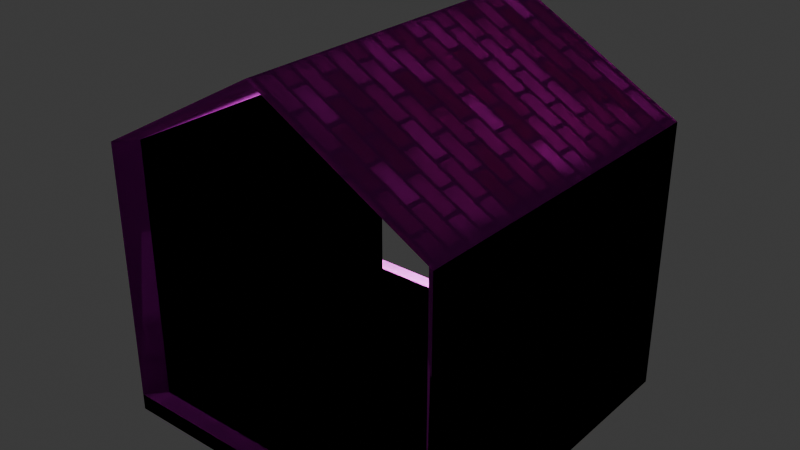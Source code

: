 # Source: hallway.blend  (saved by Blender 4.3.34; exported with 4.5.12 LTS)
import bpy
from mathutils import Matrix  # noqa: F401  (used for matrix-valued properties, if any)

bpy.ops.wm.read_factory_settings(use_empty=True)
scene = bpy.context.scene
scene.name = 'Scene'

# ---- collections
col_collection = bpy.data.collections.new('Collection'); scene.collection.children.link(col_collection)
col_hallway = bpy.data.collections.new('hallway'); scene.collection.children.link(col_hallway)

# ---- images (referenced by path relative to the original .blend; pixels are not part of the script)
import os
ASSET_DIR = os.environ.get("B2B_ASSET_DIR", "")  # directory of the original .blend (textures are referenced by path, not embedded)
HERE = os.path.dirname(os.path.abspath(__file__))  # packed textures are extracted next to this script under _unpacked/

def load_image(name, relpath, width, height, colorspace="sRGB"):
    """Load a texture the original file referenced (path relative to the .blend, or extracted next to this script)."""
    p = next((c for c in (os.path.join(HERE, relpath), os.path.join(ASSET_DIR, relpath)) if relpath and os.path.exists(c)), "")
    if p:
        img = bpy.data.images.load(p, check_existing=True)
        img.name = name
    else:  # same state as the original file: an image datablock whose file is absent (Cycles renders it pink)
        img = bpy.data.images.new(name, width, height)
        img.source = "FILE"
        img.filepath = "//" + (relpath or name)
    img.colorspace_settings.name = colorspace
    return img
img_bakedcolor = load_image('bakedColor', '', 2048, 2048, 'sRGB')
img_normal_map = load_image('Normal map', '', 2048, 2048, 'sRGB')

# ---- materials (node trees are filled in below, after node groups)
mat_material = bpy.data.materials.new('Material')
mat_material.alpha_threshold = 0.0
mat_material.roughness = 0.5
mat_material.line_color = (0.0, 0.0, 0.0, 1.0)
mat_material_002 = bpy.data.materials.new('Material.002')

# ---- material node trees
mat_material.use_nodes = True; mat_material.node_tree.nodes.clear()
mat_material_002.use_nodes = True; mat_material_002.node_tree.nodes.clear()
_N = mat_material_002.node_tree.nodes; _L = mat_material_002.node_tree.links
n0 = _N.new('ShaderNodeBsdfPrincipled'); n0.name = 'Principled BSDF'; n0.location = (10, 300)
n1 = _N.new('ShaderNodeOutputMaterial'); n1.name = 'Material Output'; n1.location = (300, 300)
n2 = _N.new('ShaderNodeTexImage'); n2.name = 'Image Texture'; n2.location = (-389, 308)
n2.image = img_bakedcolor
n3 = _N.new('ShaderNodeNormalMap'); n3.name = 'Normal Map'; n3.location = (-353, 9)
n4 = _N.new('ShaderNodeTexImage'); n4.name = 'Image Texture.001'; n4.location = (-678, -35)
n4.image = img_normal_map
_L.new(n0.outputs[0], n1.inputs[0])
_L.new(n2.outputs[0], n0.inputs[0])
_L.new(n3.outputs[0], n0.inputs[5])
_L.new(n4.outputs[0], n3.inputs[1])
n1.is_active_output = True

# ---- world
world_world = bpy.data.worlds.new('World'); scene.world = world_world
world_world.use_nodes = True; world_world.node_tree.nodes.clear()
_N = world_world.node_tree.nodes; _L = world_world.node_tree.links
n0 = _N.new('ShaderNodeOutputWorld'); n0.name = 'World Output'; n0.location = (300, 300)
n1 = _N.new('ShaderNodeBackground'); n1.name = 'Background'; n1.location = (10, 300)
n1.inputs[0].default_value = (0.05088, 0.05088, 0.05088, 1.0)
_L.new(n1.outputs[0], n0.inputs[0])
n0.is_active_output = True
world_world.color = (0.05088, 0.05088, 0.05088)
world_world.sun_shadow_jitter_overblur = 0.0

# ---- lights
light_light = bpy.data.lights.new('Light', 'POINT')
light_light.energy = 1000.0
light_light.shadow_soft_size = 0.227

# ---- meshes
me_cube = bpy.data.meshes.new('Cube')
me_cube.from_pydata([(2.0, 2.0, -0.1), (2.0, -2.0, -0.1), (-2.0, 2.0, -0.1), (-2.0, -2.0, -0.1), (1.8, 1.8, 0.1), (2.0, 2.0, 0.09), (1.8, -1.8, 0.1), (2.0, -2.0, 0.09), (-1.8, 1.8, 0.1), (-2.0, 2.0, 0.09), (-1.8, -1.8, 0.1), (-2.0, -2.0, 0.09), (2.0, -2.0, 3.09), (1.8, -1.8, 3.1), (-1.8, -1.8, 3.1), (-2.0, -2.0, 3.09), (2.0, 2.0, 3.09), (1.8, 1.8, 3.1), (-1.8, 1.8, 3.1), (-2.0, 2.0, 3.09), (0.0, -2.0, 4.19), (0.0, -1.8, 4.1), (0.0, 2.0, 4.19), (0.0, 1.8, 4.1)], [], [(1, 7, 11, 3), (3, 11, 9, 2), (2, 0, 1, 3), (4, 8, 10, 6), (0, 5, 7, 1), (6, 10, 11, 7), (7, 5, 16, 12), (8, 9, 19, 18), (8, 4, 5, 9), (2, 9, 5, 0), (15, 14, 21, 20), (17, 13, 21, 23), (5, 4, 17, 16), (11, 10, 14, 15), (6, 7, 12, 13), (9, 11, 15, 19), (10, 8, 18, 14), (4, 6, 13, 17), (23, 21, 20, 22), (18, 19, 22, 23), (12, 16, 22, 20), (16, 17, 23, 22), (13, 12, 20, 21), (19, 15, 20, 22), (14, 18, 23, 21)])
_uv = me_cube.uv_layers.new(name='UVMap')
_uv.uv.foreach_set('vector', [0.9662, 0.04746, 0.9662, 0.09175, 0.0338, 0.09175, 0.0338, 0.04746, 0.0338, 0.04746, 0.0338, 0.09175, 0.9662, 0.09175, 0.9662, 0.04746, 0.0338, 0.9662, 0.9662, 0.9662, 0.9662, 0.0338, 0.0338, 0.0338, 0.9196, 0.9196, 0.08042, 0.9196, 0.08042, 0.08042, 0.9196, 0.08042, 0.9662, 0.04746, 0.9662, 0.09175, 0.0338, 0.09175, 0.0338, 0.04746, 0.9196, 0.08042, 0.08042, 0.08042, 0.0338, 0.0338, 0.9662, 0.0338, 0.0338, 0.09175, 0.9662, 0.09175, 0.9662, 0.791, 0.0338, 0.791, 0.08042, 0.09408, 0.0338, 0.09175, 0.0338, 0.791, 0.08042, 0.7934, 0.08042, 0.9196, 0.9196, 0.9196, 0.9662, 0.9662, 0.0338, 0.9662, 0.0338, 0.04746, 0.0338, 0.09175, 0.9662, 0.09175, 0.9662, 0.04746, 0.0338, 0.0338, 0.08042, 0.08042, 0.5, 0.08042, 0.5, 0.0338, 0.9196, 0.9196, 0.9196, 0.08042, 0.5, 0.08042, 0.5, 0.9196, 0.9662, 0.09175, 0.9196, 0.09408, 0.9196, 0.7934, 0.9662, 0.791, 0.0338, 0.09175, 0.08042, 0.09408, 0.08042, 0.7934, 0.0338, 0.791, 0.9196, 0.09408, 0.9662, 0.09175, 0.9662, 0.791, 0.9196, 0.7934, 0.9662, 0.09175, 0.0338, 0.09175, 0.0338, 0.791, 0.9662, 0.791, 0.08042, 0.09408, 0.9196, 0.09408, 0.9196, 0.7934, 0.08042, 0.7934, 0.9196, 0.09408, 0.08042, 0.09408, 0.08042, 0.7934, 0.9196, 0.7934, 0.9196, 1.026, 0.08042, 1.026, 0.0338, 1.047, 0.9662, 1.047, 0.08042, 0.9196, 0.0338, 0.9662, 0.5, 0.9662, 0.5, 0.9196, 0.9662, 0.0338, 0.9662, 0.9662, 0.5, 0.9662, 0.5, 0.0338, 0.9662, 0.9662, 0.9196, 0.9196, 0.5, 0.9196, 0.5, 0.9662, 0.9196, 0.08042, 0.9662, 0.0338, 0.5, 0.0338, 0.5, 0.08042, 0.0338, 0.9662, 0.0338, 0.0338, 0.5, 0.0338, 0.5, 0.9662, 0.08042, 0.08042, 0.08042, 0.9196, 0.5, 0.9196, 0.5, 0.08042])
me_cube.materials.append(mat_material)
me_cube.use_mirror_vertex_groups = False
me_cube.update()
me_cube_001 = bpy.data.meshes.new('Cube.001')
me_cube_001.from_pydata([(2.0, 2.0, -0.1), (2.0, -2.0, -0.1), (-2.0, 2.0, -0.1), (-2.0, -2.0, -0.1), (1.8, 1.8, 0.1), (2.0, 2.0, 0.09), (1.8, -1.8, 0.1), (2.0, -2.0, 0.09), (-1.8, 1.8, 0.1), (-2.0, 2.0, 0.09), (-1.8, -1.8, 0.1), (-2.0, -2.0, 0.09), (2.0, -2.0, 3.09), (1.8, -1.8, 3.1), (-1.8, -1.8, 3.1), (-2.0, -2.0, 3.09), (2.0, 2.0, 3.09), (1.8, 1.8, 3.1), (-1.8, 1.8, 3.1), (-2.0, 2.0, 3.09), (0.0, -2.0, 4.19), (0.0, -1.8, 4.1), (0.0, 2.0, 4.19), (0.0, 1.8, 4.1)], [], [(1, 7, 11, 3), (3, 11, 9, 2), (2, 0, 1, 3), (4, 8, 10, 6), (0, 5, 7, 1), (6, 10, 11, 7), (7, 5, 16, 12), (8, 9, 19, 18), (8, 4, 5, 9), (2, 9, 5, 0), (15, 14, 21, 20), (17, 13, 21, 23), (5, 4, 17, 16), (11, 10, 14, 15), (6, 7, 12, 13), (9, 11, 15, 19), (10, 8, 18, 14), (4, 6, 13, 17), (23, 21, 20, 22), (18, 19, 22, 23), (12, 16, 22, 20), (16, 17, 23, 22), (13, 12, 20, 21), (19, 15, 20, 22), (14, 18, 23, 21)])
_uv = me_cube_001.uv_layers.new(name='UVMap')
_uv.uv.foreach_set('vector', [0.9662, 0.04746, 0.9662, 0.09175, 0.0338, 0.09175, 0.0338, 0.04746, 0.0338, 0.04746, 0.0338, 0.09175, 0.9662, 0.09175, 0.9662, 0.04746, 0.0338, 0.9662, 0.9662, 0.9662, 0.9662, 0.0338, 0.0338, 0.0338, 0.9196, 0.9196, 0.08042, 0.9196, 0.08042, 0.08042, 0.9196, 0.08042, 0.9662, 0.04746, 0.9662, 0.09175, 0.0338, 0.09175, 0.0338, 0.04746, 0.9196, 0.08042, 0.08042, 0.08042, 0.0338, 0.0338, 0.9662, 0.0338, 0.0338, 0.09175, 0.9662, 0.09175, 0.9662, 0.791, 0.0338, 0.791, 0.08042, 0.09408, 0.0338, 0.09175, 0.0338, 0.791, 0.08042, 0.7934, 0.08042, 0.9196, 0.9196, 0.9196, 0.9662, 0.9662, 0.0338, 0.9662, 0.0338, 0.04746, 0.0338, 0.09175, 0.9662, 0.09175, 0.9662, 0.04746, 0.0338, 0.0338, 0.08042, 0.08042, 0.5, 0.08042, 0.5, 0.0338, 0.9196, 0.9196, 0.9196, 0.08042, 0.5, 0.08042, 0.5, 0.9196, 0.9662, 0.09175, 0.9196, 0.09408, 0.9196, 0.7934, 0.9662, 0.791, 0.0338, 0.09175, 0.08042, 0.09408, 0.08042, 0.7934, 0.0338, 0.791, 0.9196, 0.09408, 0.9662, 0.09175, 0.9662, 0.791, 0.9196, 0.7934, 0.9662, 0.09175, 0.0338, 0.09175, 0.0338, 0.791, 0.9662, 0.791, 0.08042, 0.09408, 0.9196, 0.09408, 0.9196, 0.7934, 0.08042, 0.7934, 0.9196, 0.09408, 0.08042, 0.09408, 0.08042, 0.7934, 0.9196, 0.7934, 0.9196, 1.026, 0.08042, 1.026, 0.0338, 1.047, 0.9662, 1.047, 0.08042, 0.9196, 0.0338, 0.9662, 0.5, 0.9662, 0.5, 0.9196, 0.9662, 0.0338, 0.9662, 0.9662, 0.5, 0.9662, 0.5, 0.0338, 0.9662, 0.9662, 0.9196, 0.9196, 0.5, 0.9196, 0.5, 0.9662, 0.9196, 0.08042, 0.9662, 0.0338, 0.5, 0.0338, 0.5, 0.08042, 0.0338, 0.9662, 0.0338, 0.0338, 0.5, 0.0338, 0.5, 0.9662, 0.08042, 0.08042, 0.08042, 0.9196, 0.5, 0.9196, 0.5, 0.08042])
me_cube_001.materials.append(mat_material_002)
me_cube_001.use_mirror_vertex_groups = False
me_cube_001.update()

# ---- objects
ob_light = bpy.data.objects.new('Light', light_light)
ob_cube = bpy.data.objects.new('Cube', me_cube)
ob_baked = bpy.data.objects.new('baked', me_cube_001)
_N = mat_material.node_tree.nodes; _L = mat_material.node_tree.links
n0 = _N.new('ShaderNodeOutputMaterial'); n0.name = 'Material Output'; n0.location = (313, 338)
n1 = _N.new('ShaderNodeBsdfPrincipled'); n1.name = 'Principled BSDF'; n1.location = (29, 314)
n1.inputs[2].default_value = 0.7
n1.inputs[3].default_value = 1.45
n2 = _N.new('ShaderNodeTexBrick'); n2.name = 'Brick Texture'; n2.location = (-447, 289)
n2.width = 201
n2.inputs[1].default_value = (0.8039, 0.6991, 0.6873, 1.0)
n2.inputs[2].default_value = (0.2, 0.004615, 0.0, 1.0)
n2.inputs[6].default_value = 0.05
n3 = _N.new('ShaderNodeBump'); n3.name = 'Bump'; n3.location = (-142, 161)
n3.inputs[1].default_value = 20.0
n3.inputs[2].default_value = 1.0
n4 = _N.new('ShaderNodeTexCoord'); n4.name = 'Texture Coordinate'; n4.location = (-653, 278)
n4.object = ob_cube
_L.new(n3.outputs[0], n1.inputs[5])
_L.new(n2.outputs[0], n1.inputs[0])
_L.new(n1.outputs[0], n0.inputs[0])
_L.new(n4.outputs[2], n2.inputs[0])
_L.new(n2.outputs[1], n3.inputs[3])
n0.is_active_output = True

# ---- transforms, parenting, visibility, modifiers, constraints
ob_light.location = (-0.293, 0.696, 1.303)
ob_light.rotation_euler = (0.6503, 0.05522, 1.866)
ob_light.lock_rotations_4d = False
ob_light.empty_display_type = 'ARROWS'
ob_light.color = (0.0, 0.0, 0.0, 0.0)
ob_light.lineart.crease_threshold = 0.0
ob_cube.location = (0.0, 0.0, 0.0)
ob_cube.lock_rotations_4d = False
ob_cube.empty_display_type = 'ARROWS'
ob_cube.lineart.crease_threshold = 0.0
ob_baked.location = (0.0, 0.0, 0.0)
ob_baked.lock_rotations_4d = False
ob_baked.empty_display_type = 'ARROWS'
ob_baked.lineart.crease_threshold = 0.0

# ---- collection membership
col_collection.objects.link(ob_light)
col_hallway.objects.link(ob_cube)
col_hallway.objects.link(ob_baked)

# ---- scene / render settings (as saved in the file)
scene.frame_start = 1; scene.frame_end = 250; scene.frame_set(1)
scene.render.engine = 'BLENDER_EEVEE_NEXT'
scene.cycles.bake_type = 'NORMAL'
bpy.context.view_layer.update()

# ---- added for rendering (the .blend has no active camera): camera
cam_auto = bpy.data.cameras.new('AutoCamera')
cam_auto.lens = 50.0
cam_auto.sensor_width = 36.0
cam_auto.clip_end = 1000.0
ob_auto_camera = bpy.data.objects.new('AutoCamera', cam_auto)
scene.collection.objects.link(ob_auto_camera)
ob_auto_camera.location = (6.56871, -7.88245, 7.29997)
ob_auto_camera.rotation_euler = (1.09748, -7.21219e-08, 0.694738)
scene.camera = ob_auto_camera
bpy.context.view_layer.update()
